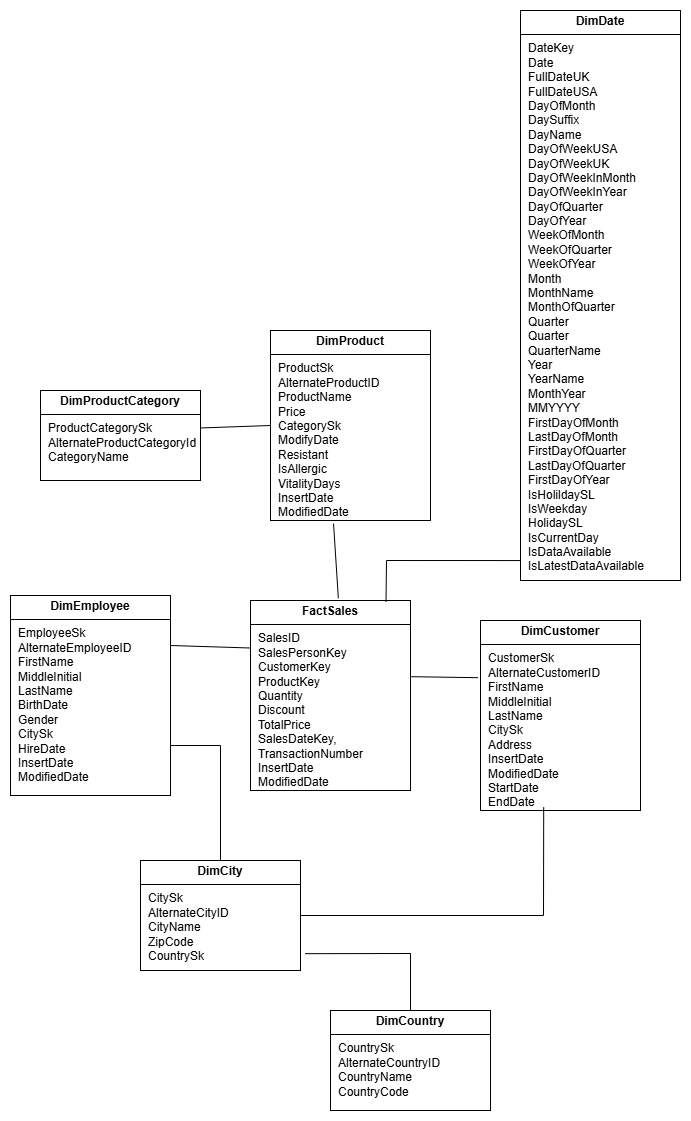

The diagram above was exported from draw.io. Its source (the exported page's mxGraphModel, read from the mxfile embedded in the PNG):
<mxGraphModel dx="1044" dy="1627" grid="1" gridSize="10" guides="1" tooltips="1" connect="1" arrows="1" fold="1" page="1" pageScale="1" pageWidth="850" pageHeight="1100" math="0" shadow="0">
  <root>
    <mxCell id="0" />
    <mxCell id="1" parent="0" />
    <mxCell id="RwK_I8ycDEql99v12cKe-1" value="&lt;p style=&quot;margin: 4px 0px 0px; text-align: center;&quot;&gt;&lt;b style=&quot;&quot;&gt;FactSales&lt;/b&gt;&lt;/p&gt;&lt;hr size=&quot;1&quot; style=&quot;border-style:solid;&quot;&gt;&lt;p style=&quot;margin:0px;margin-left:8px;&quot;&gt;SalesID&lt;/p&gt;&lt;p style=&quot;margin:0px;margin-left:8px;&quot;&gt;SalesPersonKey&lt;/p&gt;&lt;p style=&quot;margin:0px;margin-left:8px;&quot;&gt;CustomerKey&lt;/p&gt;&lt;p style=&quot;margin:0px;margin-left:8px;&quot;&gt;ProductKey&lt;/p&gt;&lt;p style=&quot;margin:0px;margin-left:8px;&quot;&gt;Quantity&lt;/p&gt;&lt;p style=&quot;margin:0px;margin-left:8px;&quot;&gt;Discount&lt;/p&gt;&lt;p style=&quot;margin:0px;margin-left:8px;&quot;&gt;TotalPrice&lt;/p&gt;&lt;p style=&quot;margin:0px;margin-left:8px;&quot;&gt;SalesDateKey,&lt;/p&gt;&lt;p style=&quot;margin:0px;margin-left:8px;&quot;&gt;TransactionNumber&lt;/p&gt;&lt;p style=&quot;margin:0px;margin-left:8px;&quot;&gt;InsertDate&lt;/p&gt;&lt;p style=&quot;margin:0px;margin-left:8px;&quot;&gt;ModifiedDate&lt;/p&gt;&lt;p style=&quot;margin:0px;margin-left:8px;&quot;&gt;&lt;br&gt;&lt;/p&gt;&lt;p style=&quot;margin:0px;margin-left:8px;&quot;&gt;&lt;br&gt;&lt;/p&gt;" style="verticalAlign=top;align=left;overflow=fill;html=1;whiteSpace=wrap;" parent="1" vertex="1">
      <mxGeometry x="300" y="80" width="160" height="190" as="geometry" />
    </mxCell>
    <mxCell id="RwK_I8ycDEql99v12cKe-2" value="&lt;p style=&quot;margin: 4px 0px 0px; text-align: center;&quot;&gt;&lt;b&gt;DimDate&lt;/b&gt;&lt;/p&gt;&lt;hr size=&quot;1&quot; style=&quot;border-style:solid;&quot;&gt;&lt;p style=&quot;margin:0px;margin-left:8px;&quot;&gt;DateKey&lt;/p&gt;&lt;p style=&quot;margin:0px;margin-left:8px;&quot;&gt;Date&lt;/p&gt;&lt;p style=&quot;margin:0px;margin-left:8px;&quot;&gt;FullDateUK&lt;/p&gt;&lt;p style=&quot;margin:0px;margin-left:8px;&quot;&gt;FullDateUSA&lt;/p&gt;&lt;p style=&quot;margin:0px;margin-left:8px;&quot;&gt;DayOfMonth&lt;/p&gt;&lt;p style=&quot;margin:0px;margin-left:8px;&quot;&gt;DaySuffix&lt;/p&gt;&lt;p style=&quot;margin:0px;margin-left:8px;&quot;&gt;DayName&lt;/p&gt;&lt;p style=&quot;margin:0px;margin-left:8px;&quot;&gt;DayOfWeekUSA&lt;/p&gt;&lt;p style=&quot;margin:0px;margin-left:8px;&quot;&gt;DayOfWeekUK&lt;/p&gt;&lt;p style=&quot;margin:0px;margin-left:8px;&quot;&gt;DayOfWeekInMonth&lt;/p&gt;&lt;p style=&quot;margin:0px;margin-left:8px;&quot;&gt;DayOfWeekInYear&lt;/p&gt;&lt;p style=&quot;margin:0px;margin-left:8px;&quot;&gt;DayOfQuarter&lt;/p&gt;&lt;p style=&quot;margin:0px;margin-left:8px;&quot;&gt;DayOfYear&lt;/p&gt;&lt;p style=&quot;margin:0px;margin-left:8px;&quot;&gt;WeekOfMonth&lt;/p&gt;&lt;p style=&quot;margin:0px;margin-left:8px;&quot;&gt;WeekOfQuarter&lt;/p&gt;&lt;p style=&quot;margin:0px;margin-left:8px;&quot;&gt;WeekOfYear&lt;/p&gt;&lt;p style=&quot;margin:0px;margin-left:8px;&quot;&gt;Month&lt;/p&gt;&lt;p style=&quot;margin:0px;margin-left:8px;&quot;&gt;MonthName&lt;/p&gt;&lt;p style=&quot;margin:0px;margin-left:8px;&quot;&gt;MonthOfQuarter&lt;/p&gt;&lt;p style=&quot;margin:0px;margin-left:8px;&quot;&gt;Quarter&lt;/p&gt;&lt;p style=&quot;margin:0px;margin-left:8px;&quot;&gt;Quarter&lt;/p&gt;&lt;p style=&quot;margin:0px;margin-left:8px;&quot;&gt;QuarterName&lt;/p&gt;&lt;p style=&quot;margin:0px;margin-left:8px;&quot;&gt;Year&lt;/p&gt;&lt;p style=&quot;margin:0px;margin-left:8px;&quot;&gt;YearName&lt;/p&gt;&lt;p style=&quot;margin:0px;margin-left:8px;&quot;&gt;MonthYear&lt;/p&gt;&lt;p style=&quot;margin:0px;margin-left:8px;&quot;&gt;MMYYYY&lt;/p&gt;&lt;p style=&quot;margin:0px;margin-left:8px;&quot;&gt;FirstDayOfMonth&lt;/p&gt;&lt;p style=&quot;margin:0px;margin-left:8px;&quot;&gt;LastDayOfMonth&lt;/p&gt;&lt;p style=&quot;margin:0px;margin-left:8px;&quot;&gt;FirstDayOfQuarter&lt;/p&gt;&lt;p style=&quot;margin:0px;margin-left:8px;&quot;&gt;LastDayOfQuarter&lt;/p&gt;&lt;p style=&quot;margin:0px;margin-left:8px;&quot;&gt;FirstDayOfYear&lt;/p&gt;&lt;p style=&quot;margin:0px;margin-left:8px;&quot;&gt;IsHolildaySL&lt;/p&gt;&lt;p style=&quot;margin:0px;margin-left:8px;&quot;&gt;IsWeekday&lt;/p&gt;&lt;p style=&quot;margin:0px;margin-left:8px;&quot;&gt;HolidaySL&lt;/p&gt;&lt;p style=&quot;margin:0px;margin-left:8px;&quot;&gt;IsCurrentDay&lt;/p&gt;&lt;p style=&quot;margin:0px;margin-left:8px;&quot;&gt;IsDataAvailable&lt;/p&gt;&lt;p style=&quot;margin:0px;margin-left:8px;&quot;&gt;IsLatestDataAvailable&lt;/p&gt;&lt;p style=&quot;margin:0px;margin-left:8px;&quot;&gt;&lt;br&gt;&lt;/p&gt;&lt;p style=&quot;margin:0px;margin-left:8px;&quot;&gt;&lt;br&gt;&lt;/p&gt;&lt;p style=&quot;margin:0px;margin-left:8px;&quot;&gt;&lt;br&gt;&lt;/p&gt;&lt;p style=&quot;margin:0px;margin-left:8px;&quot;&gt;&lt;br&gt;&lt;/p&gt;" style="verticalAlign=top;align=left;overflow=fill;html=1;whiteSpace=wrap;" parent="1" vertex="1">
      <mxGeometry x="570" y="-510" width="160" height="570" as="geometry" />
    </mxCell>
    <mxCell id="RwK_I8ycDEql99v12cKe-3" value="&lt;p style=&quot;margin: 4px 0px 0px; text-align: center;&quot;&gt;&lt;b&gt;DimCustomer&lt;/b&gt;&lt;/p&gt;&lt;hr size=&quot;1&quot; style=&quot;border-style:solid;&quot;&gt;&lt;p style=&quot;margin:0px;margin-left:8px;&quot;&gt;CustomerSk&lt;/p&gt;&lt;p style=&quot;margin:0px;margin-left:8px;&quot;&gt;AlternateCustomerID&lt;/p&gt;&lt;p style=&quot;margin:0px;margin-left:8px;&quot;&gt;FirstName&lt;/p&gt;&lt;p style=&quot;margin:0px;margin-left:8px;&quot;&gt;MiddleInitial&lt;/p&gt;&lt;p style=&quot;margin:0px;margin-left:8px;&quot;&gt;LastName&lt;/p&gt;&lt;p style=&quot;margin:0px;margin-left:8px;&quot;&gt;CitySk&lt;/p&gt;&lt;p style=&quot;margin:0px;margin-left:8px;&quot;&gt;Address&lt;/p&gt;&lt;p style=&quot;margin:0px;margin-left:8px;&quot;&gt;InsertDate&lt;/p&gt;&lt;p style=&quot;margin:0px;margin-left:8px;&quot;&gt;ModifiedDate&lt;/p&gt;&lt;p style=&quot;margin:0px;margin-left:8px;&quot;&gt;StartDate&lt;/p&gt;&lt;p style=&quot;margin:0px;margin-left:8px;&quot;&gt;EndDate&lt;/p&gt;&lt;p style=&quot;margin:0px;margin-left:8px;&quot;&gt;&lt;br&gt;&lt;/p&gt;&lt;p style=&quot;margin:0px;margin-left:8px;&quot;&gt;&lt;br&gt;&lt;/p&gt;" style="verticalAlign=top;align=left;overflow=fill;html=1;whiteSpace=wrap;" parent="1" vertex="1">
      <mxGeometry x="530" y="100" width="160" height="190" as="geometry" />
    </mxCell>
    <mxCell id="RwK_I8ycDEql99v12cKe-5" value="" style="endArrow=none;html=1;rounded=0;entryX=-0.016;entryY=0.301;entryDx=0;entryDy=0;entryPerimeter=0;exitX=1.004;exitY=0.401;exitDx=0;exitDy=0;exitPerimeter=0;" parent="1" source="RwK_I8ycDEql99v12cKe-1" target="RwK_I8ycDEql99v12cKe-3" edge="1">
      <mxGeometry width="50" height="50" relative="1" as="geometry">
        <mxPoint x="280" y="300" as="sourcePoint" />
        <mxPoint x="330" y="250" as="targetPoint" />
      </mxGeometry>
    </mxCell>
    <mxCell id="RwK_I8ycDEql99v12cKe-6" value="&lt;p style=&quot;margin: 4px 0px 0px; text-align: center;&quot;&gt;&lt;b&gt;DimEmployee&lt;/b&gt;&lt;/p&gt;&lt;hr size=&quot;1&quot; style=&quot;border-style:solid;&quot;&gt;&lt;p style=&quot;margin:0px;margin-left:8px;&quot;&gt;EmployeeSk&lt;/p&gt;&lt;p style=&quot;margin:0px;margin-left:8px;&quot;&gt;AlternateEmployeeID&lt;/p&gt;&lt;p style=&quot;margin:0px;margin-left:8px;&quot;&gt;FirstName&lt;/p&gt;&lt;p style=&quot;margin:0px;margin-left:8px;&quot;&gt;MiddleInitial&lt;/p&gt;&lt;p style=&quot;margin:0px;margin-left:8px;&quot;&gt;LastName&lt;/p&gt;&lt;p style=&quot;margin:0px;margin-left:8px;&quot;&gt;BirthDate&lt;/p&gt;&lt;p style=&quot;margin:0px;margin-left:8px;&quot;&gt;Gender&lt;/p&gt;&lt;p style=&quot;margin:0px;margin-left:8px;&quot;&gt;CitySk&lt;/p&gt;&lt;p style=&quot;margin:0px;margin-left:8px;&quot;&gt;HireDate&lt;/p&gt;&lt;p style=&quot;margin:0px;margin-left:8px;&quot;&gt;InsertDate&lt;/p&gt;&lt;p style=&quot;margin:0px;margin-left:8px;&quot;&gt;ModifiedDate&lt;/p&gt;&lt;p style=&quot;margin:0px;margin-left:8px;&quot;&gt;&lt;br&gt;&lt;/p&gt;&lt;p style=&quot;margin:0px;margin-left:8px;&quot;&gt;&lt;br&gt;&lt;/p&gt;&lt;p style=&quot;margin:0px;margin-left:8px;&quot;&gt;&lt;br&gt;&lt;/p&gt;&lt;p style=&quot;margin:0px;margin-left:8px;&quot;&gt;&lt;br&gt;&lt;/p&gt;" style="verticalAlign=top;align=left;overflow=fill;html=1;whiteSpace=wrap;" parent="1" vertex="1">
      <mxGeometry x="60" y="75" width="160" height="200" as="geometry" />
    </mxCell>
    <mxCell id="RwK_I8ycDEql99v12cKe-9" value="" style="endArrow=none;html=1;rounded=0;exitX=1;exitY=0.25;exitDx=0;exitDy=0;entryX=0;entryY=0.25;entryDx=0;entryDy=0;" parent="1" source="RwK_I8ycDEql99v12cKe-6" target="RwK_I8ycDEql99v12cKe-1" edge="1">
      <mxGeometry width="50" height="50" relative="1" as="geometry">
        <mxPoint x="280" y="300" as="sourcePoint" />
        <mxPoint x="330" y="250" as="targetPoint" />
      </mxGeometry>
    </mxCell>
    <mxCell id="RwK_I8ycDEql99v12cKe-10" value="&lt;p style=&quot;margin: 4px 0px 0px; text-align: center;&quot;&gt;&lt;b&gt;DimProduct&lt;/b&gt;&lt;/p&gt;&lt;hr size=&quot;1&quot; style=&quot;border-style:solid;&quot;&gt;&lt;p style=&quot;margin:0px;margin-left:8px;&quot;&gt;ProductSk&lt;/p&gt;&lt;p style=&quot;margin:0px;margin-left:8px;&quot;&gt;AlternateProductID&lt;/p&gt;&lt;p style=&quot;margin:0px;margin-left:8px;&quot;&gt;ProductName&lt;/p&gt;&lt;p style=&quot;margin:0px;margin-left:8px;&quot;&gt;Price&lt;/p&gt;&lt;p style=&quot;margin:0px;margin-left:8px;&quot;&gt;CategorySk&lt;/p&gt;&lt;p style=&quot;margin:0px;margin-left:8px;&quot;&gt;ModifyDate&lt;/p&gt;&lt;p style=&quot;margin:0px;margin-left:8px;&quot;&gt;Resistant&lt;/p&gt;&lt;p style=&quot;margin:0px;margin-left:8px;&quot;&gt;IsAllergic&lt;/p&gt;&lt;p style=&quot;margin:0px;margin-left:8px;&quot;&gt;VitalityDays&lt;/p&gt;&lt;p style=&quot;margin:0px;margin-left:8px;&quot;&gt;InsertDate&lt;/p&gt;&lt;p style=&quot;margin:0px;margin-left:8px;&quot;&gt;ModifiedDate&lt;/p&gt;&lt;p style=&quot;margin:0px;margin-left:8px;&quot;&gt;&lt;br&gt;&lt;/p&gt;&lt;p style=&quot;margin:0px;margin-left:8px;&quot;&gt;&lt;br&gt;&lt;/p&gt;&lt;p style=&quot;margin:0px;margin-left:8px;&quot;&gt;&lt;br&gt;&lt;/p&gt;&lt;p style=&quot;margin:0px;margin-left:8px;&quot;&gt;&lt;br&gt;&lt;/p&gt;" style="verticalAlign=top;align=left;overflow=fill;html=1;whiteSpace=wrap;" parent="1" vertex="1">
      <mxGeometry x="320" y="-190" width="160" height="190" as="geometry" />
    </mxCell>
    <mxCell id="RwK_I8ycDEql99v12cKe-11" value="" style="endArrow=none;html=1;rounded=0;entryX=0.394;entryY=1.016;entryDx=0;entryDy=0;entryPerimeter=0;exitX=0.549;exitY=-0.012;exitDx=0;exitDy=0;exitPerimeter=0;" parent="1" source="RwK_I8ycDEql99v12cKe-1" target="RwK_I8ycDEql99v12cKe-10" edge="1">
      <mxGeometry width="50" height="50" relative="1" as="geometry">
        <mxPoint x="280" y="90" as="sourcePoint" />
        <mxPoint x="330" y="40" as="targetPoint" />
      </mxGeometry>
    </mxCell>
    <mxCell id="RwK_I8ycDEql99v12cKe-12" value="&lt;p style=&quot;margin: 4px 0px 0px; text-align: center;&quot;&gt;&lt;b&gt;DimProductCategory&lt;/b&gt;&lt;/p&gt;&lt;hr size=&quot;1&quot; style=&quot;border-style:solid;&quot;&gt;&lt;p style=&quot;margin:0px;margin-left:8px;&quot;&gt;ProductCategorySk&lt;/p&gt;&lt;p style=&quot;margin:0px;margin-left:8px;&quot;&gt;AlternateProductCategoryId&lt;/p&gt;&lt;p style=&quot;margin:0px;margin-left:8px;&quot;&gt;CategoryName&lt;/p&gt;&lt;p style=&quot;margin:0px;margin-left:8px;&quot;&gt;&lt;br&gt;&lt;/p&gt;&lt;p style=&quot;margin:0px;margin-left:8px;&quot;&gt;&lt;br&gt;&lt;/p&gt;&lt;p style=&quot;margin:0px;margin-left:8px;&quot;&gt;&lt;br&gt;&lt;/p&gt;&lt;p style=&quot;margin:0px;margin-left:8px;&quot;&gt;&lt;br&gt;&lt;/p&gt;" style="verticalAlign=top;align=left;overflow=fill;html=1;whiteSpace=wrap;" parent="1" vertex="1">
      <mxGeometry x="90" y="-130" width="160" height="90" as="geometry" />
    </mxCell>
    <mxCell id="RwK_I8ycDEql99v12cKe-13" value="" style="endArrow=none;html=1;rounded=0;entryX=0;entryY=0.5;entryDx=0;entryDy=0;exitX=1.004;exitY=0.416;exitDx=0;exitDy=0;exitPerimeter=0;" parent="1" source="RwK_I8ycDEql99v12cKe-12" target="RwK_I8ycDEql99v12cKe-10" edge="1">
      <mxGeometry width="50" height="50" relative="1" as="geometry">
        <mxPoint x="280" y="90" as="sourcePoint" />
        <mxPoint x="330" y="40" as="targetPoint" />
      </mxGeometry>
    </mxCell>
    <mxCell id="7y9cYUAnv3IqLqHyY7WW-1" value="&lt;p style=&quot;margin: 4px 0px 0px; text-align: center;&quot;&gt;&lt;b&gt;DimCountry&lt;/b&gt;&lt;/p&gt;&lt;hr size=&quot;1&quot; style=&quot;border-style:solid;&quot;&gt;&lt;p style=&quot;margin:0px;margin-left:8px;&quot;&gt;CountrySk&lt;/p&gt;&lt;p style=&quot;margin:0px;margin-left:8px;&quot;&gt;AlternateCountryID&lt;/p&gt;&lt;p style=&quot;margin:0px;margin-left:8px;&quot;&gt;CountryName&lt;/p&gt;&lt;p style=&quot;margin:0px;margin-left:8px;&quot;&gt;CountryCode&lt;/p&gt;&lt;p style=&quot;margin:0px;margin-left:8px;&quot;&gt;&lt;br&gt;&lt;/p&gt;&lt;p style=&quot;margin:0px;margin-left:8px;&quot;&gt;&lt;br&gt;&lt;/p&gt;" style="verticalAlign=top;align=left;overflow=fill;html=1;whiteSpace=wrap;" vertex="1" parent="1">
      <mxGeometry x="380" y="490" width="160" height="100" as="geometry" />
    </mxCell>
    <mxCell id="7y9cYUAnv3IqLqHyY7WW-2" value="&lt;p style=&quot;margin: 4px 0px 0px; text-align: center;&quot;&gt;&lt;b&gt;DimCity&lt;/b&gt;&lt;/p&gt;&lt;hr size=&quot;1&quot; style=&quot;border-style:solid;&quot;&gt;&lt;p style=&quot;margin:0px;margin-left:8px;&quot;&gt;CitySk&lt;/p&gt;&lt;p style=&quot;margin:0px;margin-left:8px;&quot;&gt;AlternateCityID&lt;/p&gt;&lt;p style=&quot;margin:0px;margin-left:8px;&quot;&gt;CityName&lt;/p&gt;&lt;p style=&quot;margin:0px;margin-left:8px;&quot;&gt;ZipCode&lt;/p&gt;&lt;p style=&quot;margin:0px;margin-left:8px;&quot;&gt;CountrySk&lt;/p&gt;&lt;p style=&quot;margin:0px;margin-left:8px;&quot;&gt;&lt;br&gt;&lt;/p&gt;&lt;p style=&quot;margin:0px;margin-left:8px;&quot;&gt;&lt;br&gt;&lt;/p&gt;" style="verticalAlign=top;align=left;overflow=fill;html=1;whiteSpace=wrap;" vertex="1" parent="1">
      <mxGeometry x="190" y="340" width="160" height="110" as="geometry" />
    </mxCell>
    <mxCell id="7y9cYUAnv3IqLqHyY7WW-3" value="" style="endArrow=none;html=1;rounded=0;exitX=1;exitY=0.75;exitDx=0;exitDy=0;" edge="1" parent="1" source="RwK_I8ycDEql99v12cKe-6" target="7y9cYUAnv3IqLqHyY7WW-2">
      <mxGeometry width="50" height="50" relative="1" as="geometry">
        <mxPoint x="430" y="320" as="sourcePoint" />
        <mxPoint x="480" y="270" as="targetPoint" />
        <Array as="points">
          <mxPoint x="270" y="225" />
        </Array>
      </mxGeometry>
    </mxCell>
    <mxCell id="7y9cYUAnv3IqLqHyY7WW-4" value="" style="endArrow=none;html=1;rounded=0;entryX=0.395;entryY=0.983;entryDx=0;entryDy=0;entryPerimeter=0;exitX=1;exitY=0.5;exitDx=0;exitDy=0;" edge="1" parent="1" source="7y9cYUAnv3IqLqHyY7WW-2" target="RwK_I8ycDEql99v12cKe-3">
      <mxGeometry width="50" height="50" relative="1" as="geometry">
        <mxPoint x="430" y="430" as="sourcePoint" />
        <mxPoint x="480" y="380" as="targetPoint" />
        <Array as="points">
          <mxPoint x="593" y="395" />
        </Array>
      </mxGeometry>
    </mxCell>
    <mxCell id="7y9cYUAnv3IqLqHyY7WW-5" value="" style="endArrow=none;html=1;rounded=0;exitX=1.03;exitY=0.847;exitDx=0;exitDy=0;exitPerimeter=0;entryX=0.5;entryY=0;entryDx=0;entryDy=0;" edge="1" parent="1" source="7y9cYUAnv3IqLqHyY7WW-2" target="7y9cYUAnv3IqLqHyY7WW-1">
      <mxGeometry width="50" height="50" relative="1" as="geometry">
        <mxPoint x="400" y="500" as="sourcePoint" />
        <mxPoint x="450" y="450" as="targetPoint" />
        <Array as="points">
          <mxPoint x="460" y="433" />
        </Array>
      </mxGeometry>
    </mxCell>
    <mxCell id="7y9cYUAnv3IqLqHyY7WW-6" value="" style="endArrow=none;html=1;rounded=0;entryX=0;entryY=0.965;entryDx=0;entryDy=0;entryPerimeter=0;exitX=0.847;exitY=0.006;exitDx=0;exitDy=0;exitPerimeter=0;" edge="1" parent="1" source="RwK_I8ycDEql99v12cKe-1" target="RwK_I8ycDEql99v12cKe-2">
      <mxGeometry width="50" height="50" relative="1" as="geometry">
        <mxPoint x="450" y="270" as="sourcePoint" />
        <mxPoint x="500" y="220" as="targetPoint" />
        <Array as="points">
          <mxPoint x="436" y="40" />
        </Array>
      </mxGeometry>
    </mxCell>
  </root>
</mxGraphModel>